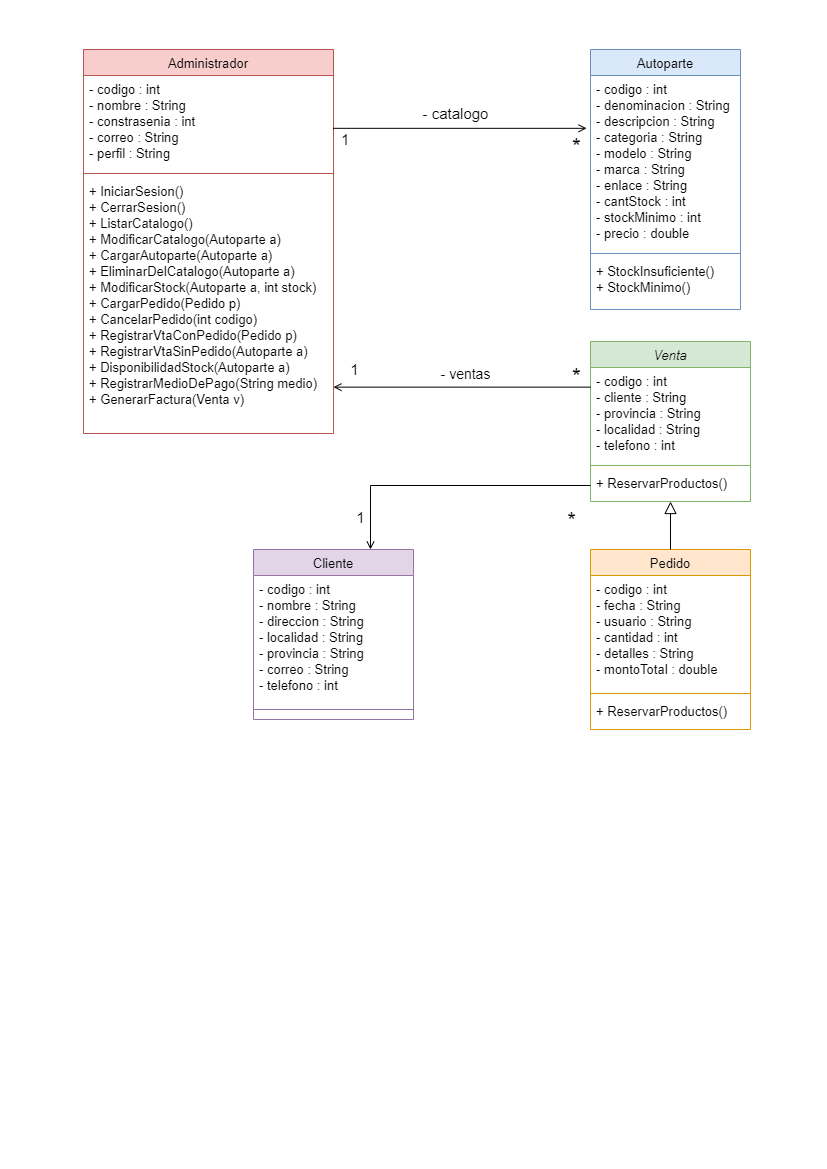

The diagram above was exported from draw.io. Its source (the exported page's mxGraphModel, read from the mxfile embedded in the PNG):
<mxGraphModel dx="1028" dy="1720" grid="1" gridSize="10" guides="1" tooltips="1" connect="1" arrows="1" fold="1" page="1" pageScale="1" pageWidth="827" pageHeight="1169" math="0" shadow="0">
  <root>
    <mxCell id="WIyWlLk6GJQsqaUBKTNV-0" />
    <mxCell id="WIyWlLk6GJQsqaUBKTNV-1" parent="WIyWlLk6GJQsqaUBKTNV-0" />
    <mxCell id="zkfFHV4jXpPFQw0GAbJ--0" value="Venta" style="swimlane;fontStyle=2;align=center;verticalAlign=top;childLayout=stackLayout;horizontal=1;startSize=26;horizontalStack=0;resizeParent=1;resizeLast=0;collapsible=1;marginBottom=0;rounded=0;shadow=0;strokeWidth=1;fontFamily=Helvetica;fontSize=13;fillColor=#d5e8d4;strokeColor=#82b366;" parent="WIyWlLk6GJQsqaUBKTNV-1" vertex="1">
      <mxGeometry x="590" y="-828" width="160" height="160" as="geometry">
        <mxRectangle x="230" y="140" width="160" height="26" as="alternateBounds" />
      </mxGeometry>
    </mxCell>
    <mxCell id="zkfFHV4jXpPFQw0GAbJ--1" value="- codigo : int&#10;- cliente : String&#10;- provincia : String&#10;- localidad : String&#10;- telefono : int" style="text;align=left;verticalAlign=top;spacingLeft=4;spacingRight=4;overflow=hidden;rotatable=0;points=[[0,0.5],[1,0.5]];portConstraint=eastwest;fontFamily=Helvetica;fontSize=13;" parent="zkfFHV4jXpPFQw0GAbJ--0" vertex="1">
      <mxGeometry y="26" width="160" height="94" as="geometry" />
    </mxCell>
    <mxCell id="zkfFHV4jXpPFQw0GAbJ--4" value="" style="line;html=1;strokeWidth=1;align=left;verticalAlign=middle;spacingTop=-1;spacingLeft=3;spacingRight=3;rotatable=0;labelPosition=right;points=[];portConstraint=eastwest;fontFamily=Helvetica;fontSize=13;fillColor=#d5e8d4;strokeColor=#82b366;" parent="zkfFHV4jXpPFQw0GAbJ--0" vertex="1">
      <mxGeometry y="120" width="160" height="8" as="geometry" />
    </mxCell>
    <mxCell id="zkfFHV4jXpPFQw0GAbJ--5" value="+ ReservarProductos()" style="text;align=left;verticalAlign=top;spacingLeft=4;spacingRight=4;overflow=hidden;rotatable=0;points=[[0,0.5],[1,0.5]];portConstraint=eastwest;fontFamily=Helvetica;fontSize=13;" parent="zkfFHV4jXpPFQw0GAbJ--0" vertex="1">
      <mxGeometry y="128" width="160" height="32" as="geometry" />
    </mxCell>
    <mxCell id="zkfFHV4jXpPFQw0GAbJ--6" value="Pedido" style="swimlane;fontStyle=0;align=center;verticalAlign=top;childLayout=stackLayout;horizontal=1;startSize=26;horizontalStack=0;resizeParent=1;resizeLast=0;collapsible=1;marginBottom=0;rounded=0;shadow=0;strokeWidth=1;fontFamily=Helvetica;fontSize=13;fillColor=#ffe6cc;strokeColor=#d79b00;" parent="WIyWlLk6GJQsqaUBKTNV-1" vertex="1">
      <mxGeometry x="590" y="-620" width="160" height="180" as="geometry">
        <mxRectangle x="130" y="380" width="160" height="26" as="alternateBounds" />
      </mxGeometry>
    </mxCell>
    <mxCell id="zkfFHV4jXpPFQw0GAbJ--7" value="- codigo : int&#10;- fecha : String&#10;- usuario : String&#10;- cantidad : int&#10;- detalles : String&#10;- montoTotal : double" style="text;align=left;verticalAlign=top;spacingLeft=4;spacingRight=4;overflow=hidden;rotatable=0;points=[[0,0.5],[1,0.5]];portConstraint=eastwest;fontFamily=Helvetica;fontSize=13;" parent="zkfFHV4jXpPFQw0GAbJ--6" vertex="1">
      <mxGeometry y="26" width="160" height="114" as="geometry" />
    </mxCell>
    <mxCell id="zkfFHV4jXpPFQw0GAbJ--9" value="" style="line;html=1;strokeWidth=1;align=left;verticalAlign=middle;spacingTop=-1;spacingLeft=3;spacingRight=3;rotatable=0;labelPosition=right;points=[];portConstraint=eastwest;fontFamily=Helvetica;fontSize=13;fillColor=#ffe6cc;strokeColor=#d79b00;" parent="zkfFHV4jXpPFQw0GAbJ--6" vertex="1">
      <mxGeometry y="140" width="160" height="8" as="geometry" />
    </mxCell>
    <mxCell id="fsUDCXxw_iwkyNTo2001-8" value="+ ReservarProductos()" style="text;align=left;verticalAlign=top;spacingLeft=4;spacingRight=4;overflow=hidden;rotatable=0;points=[[0,0.5],[1,0.5]];portConstraint=eastwest;fontFamily=Helvetica;fontSize=13;" vertex="1" parent="zkfFHV4jXpPFQw0GAbJ--6">
      <mxGeometry y="148" width="160" height="32" as="geometry" />
    </mxCell>
    <mxCell id="zkfFHV4jXpPFQw0GAbJ--12" value="" style="endArrow=block;endSize=10;endFill=0;shadow=0;strokeWidth=1;rounded=0;curved=0;edgeStyle=elbowEdgeStyle;elbow=vertical;exitX=0.5;exitY=0;exitDx=0;exitDy=0;fontFamily=Helvetica;fontSize=13;" parent="WIyWlLk6GJQsqaUBKTNV-1" source="zkfFHV4jXpPFQw0GAbJ--6" target="zkfFHV4jXpPFQw0GAbJ--0" edge="1">
      <mxGeometry width="160" relative="1" as="geometry">
        <mxPoint x="240" y="-719" as="sourcePoint" />
        <mxPoint x="240" y="-719" as="targetPoint" />
      </mxGeometry>
    </mxCell>
    <mxCell id="zkfFHV4jXpPFQw0GAbJ--13" value="Autoparte" style="swimlane;fontStyle=0;align=center;verticalAlign=top;childLayout=stackLayout;horizontal=1;startSize=26;horizontalStack=0;resizeParent=1;resizeLast=0;collapsible=1;marginBottom=0;rounded=0;shadow=0;strokeWidth=1;fontFamily=Helvetica;fontSize=13;fillColor=#dae8fc;strokeColor=#6c8ebf;" parent="WIyWlLk6GJQsqaUBKTNV-1" vertex="1">
      <mxGeometry x="590" y="-1120" width="150" height="260" as="geometry">
        <mxRectangle x="340" y="380" width="170" height="26" as="alternateBounds" />
      </mxGeometry>
    </mxCell>
    <mxCell id="zkfFHV4jXpPFQw0GAbJ--14" value="- codigo : int&#10;- denominacion : String&#10;- descripcion : String&#10;- categoria : String&#10;- modelo : String&#10;- marca : String&#10;- enlace : String&#10;- cantStock : int&#10;- stockMinimo : int&#10;- precio : double" style="text;align=left;verticalAlign=top;spacingLeft=4;spacingRight=4;overflow=hidden;rotatable=0;points=[[0,0.5],[1,0.5]];portConstraint=eastwest;fontFamily=Helvetica;fontSize=13;" parent="zkfFHV4jXpPFQw0GAbJ--13" vertex="1">
      <mxGeometry y="26" width="150" height="174" as="geometry" />
    </mxCell>
    <mxCell id="zkfFHV4jXpPFQw0GAbJ--15" value="" style="line;html=1;strokeWidth=1;align=left;verticalAlign=middle;spacingTop=-1;spacingLeft=3;spacingRight=3;rotatable=0;labelPosition=right;points=[];portConstraint=eastwest;fontFamily=Helvetica;fontSize=13;fillColor=#dae8fc;strokeColor=#6c8ebf;" parent="zkfFHV4jXpPFQw0GAbJ--13" vertex="1">
      <mxGeometry y="200" width="150" height="8" as="geometry" />
    </mxCell>
    <mxCell id="zkfFHV4jXpPFQw0GAbJ--3" value="+ StockInsuficiente()&#10;+ StockMinimo()" style="text;align=left;verticalAlign=top;spacingLeft=4;spacingRight=4;overflow=hidden;rotatable=0;points=[[0,0.5],[1,0.5]];portConstraint=eastwest;rounded=0;shadow=0;html=0;fontFamily=Helvetica;fontSize=13;" parent="zkfFHV4jXpPFQw0GAbJ--13" vertex="1">
      <mxGeometry y="208" width="150" height="42" as="geometry" />
    </mxCell>
    <mxCell id="zkfFHV4jXpPFQw0GAbJ--17" value="Administrador" style="swimlane;fontStyle=0;align=center;verticalAlign=top;childLayout=stackLayout;horizontal=1;startSize=26;horizontalStack=0;resizeParent=1;resizeLast=0;collapsible=1;marginBottom=0;rounded=0;shadow=0;strokeWidth=1;fontFamily=Helvetica;fontSize=13;fillColor=#f8cecc;strokeColor=#b85450;" parent="WIyWlLk6GJQsqaUBKTNV-1" vertex="1">
      <mxGeometry x="83" y="-1120" width="250" height="384" as="geometry">
        <mxRectangle x="550" y="140" width="160" height="26" as="alternateBounds" />
      </mxGeometry>
    </mxCell>
    <mxCell id="zkfFHV4jXpPFQw0GAbJ--18" value="- codigo : int&#10;- nombre : String&#10;- constrasenia : int&#10;- correo : String&#10;- perfil : String" style="text;align=left;verticalAlign=top;spacingLeft=4;spacingRight=4;overflow=hidden;rotatable=0;points=[[0,0.5],[1,0.5]];portConstraint=eastwest;fontFamily=Helvetica;fontSize=13;" parent="zkfFHV4jXpPFQw0GAbJ--17" vertex="1">
      <mxGeometry y="26" width="250" height="94" as="geometry" />
    </mxCell>
    <mxCell id="zkfFHV4jXpPFQw0GAbJ--23" value="" style="line;html=1;strokeWidth=1;align=left;verticalAlign=middle;spacingTop=-1;spacingLeft=3;spacingRight=3;rotatable=0;labelPosition=right;points=[];portConstraint=eastwest;fontFamily=Helvetica;fontSize=13;fillColor=#f8cecc;strokeColor=#b85450;" parent="zkfFHV4jXpPFQw0GAbJ--17" vertex="1">
      <mxGeometry y="120" width="250" height="8" as="geometry" />
    </mxCell>
    <mxCell id="zkfFHV4jXpPFQw0GAbJ--25" value="+ IniciarSesion()&#10;+ CerrarSesion()&#10;+ ListarCatalogo()&#10;+ ModificarCatalogo(Autoparte a)&#10;+ CargarAutoparte(Autoparte a)&#10;+ EliminarDelCatalogo(Autoparte a)&#10;+ ModificarStock(Autoparte a, int stock)&#10;+ CargarPedido(Pedido p)&#10;+ CancelarPedido(int codigo)&#10;+ RegistrarVtaConPedido(Pedido p)&#10;+ RegistrarVtaSinPedido(Autoparte a)&#10;+ DisponibilidadStock(Autoparte a)&#10;+ RegistrarMedioDePago(String medio)&#10;+ GenerarFactura(Venta v)" style="text;align=left;verticalAlign=top;spacingLeft=4;spacingRight=4;overflow=hidden;rotatable=0;points=[[0,0.5],[1,0.5]];portConstraint=eastwest;fontFamily=Helvetica;fontSize=13;" parent="zkfFHV4jXpPFQw0GAbJ--17" vertex="1">
      <mxGeometry y="128" width="250" height="246" as="geometry" />
    </mxCell>
    <mxCell id="zkfFHV4jXpPFQw0GAbJ--26" value="" style="endArrow=open;shadow=0;strokeWidth=1;rounded=0;curved=0;endFill=1;edgeStyle=elbowEdgeStyle;elbow=vertical;fontFamily=Helvetica;fontSize=13;" parent="WIyWlLk6GJQsqaUBKTNV-1" source="zkfFHV4jXpPFQw0GAbJ--0" target="zkfFHV4jXpPFQw0GAbJ--17" edge="1">
      <mxGeometry x="0.5" y="41" relative="1" as="geometry">
        <mxPoint x="393" y="-878" as="sourcePoint" />
        <mxPoint x="553" y="-878" as="targetPoint" />
        <mxPoint x="-40" y="32" as="offset" />
      </mxGeometry>
    </mxCell>
    <mxCell id="zkfFHV4jXpPFQw0GAbJ--27" value="*" style="resizable=0;align=left;verticalAlign=bottom;labelBackgroundColor=none;fontSize=23;fontFamily=Helvetica;" parent="zkfFHV4jXpPFQw0GAbJ--26" connectable="0" vertex="1">
      <mxGeometry x="-1" relative="1" as="geometry">
        <mxPoint x="-20" y="2" as="offset" />
      </mxGeometry>
    </mxCell>
    <mxCell id="zkfFHV4jXpPFQw0GAbJ--28" value="1" style="resizable=0;align=right;verticalAlign=bottom;labelBackgroundColor=none;fontSize=15;fontFamily=Helvetica;" parent="zkfFHV4jXpPFQw0GAbJ--26" connectable="0" vertex="1">
      <mxGeometry x="1" relative="1" as="geometry">
        <mxPoint x="26" y="-8" as="offset" />
      </mxGeometry>
    </mxCell>
    <mxCell id="fsUDCXxw_iwkyNTo2001-0" value="Cliente" style="swimlane;fontStyle=0;align=center;verticalAlign=top;childLayout=stackLayout;horizontal=1;startSize=26;horizontalStack=0;resizeParent=1;resizeLast=0;collapsible=1;marginBottom=0;rounded=0;shadow=0;strokeWidth=1;fontFamily=Helvetica;fontSize=13;fillColor=#e1d5e7;strokeColor=#9673a6;" vertex="1" parent="WIyWlLk6GJQsqaUBKTNV-1">
      <mxGeometry x="253" y="-620" width="160" height="170" as="geometry">
        <mxRectangle x="340" y="380" width="170" height="26" as="alternateBounds" />
      </mxGeometry>
    </mxCell>
    <mxCell id="fsUDCXxw_iwkyNTo2001-1" value="- codigo : int&#10;- nombre : String&#10;- direccion : String&#10;- localidad : String&#10;- provincia : String&#10;- correo : String&#10;- telefono : int" style="text;align=left;verticalAlign=top;spacingLeft=4;spacingRight=4;overflow=hidden;rotatable=0;points=[[0,0.5],[1,0.5]];portConstraint=eastwest;fontFamily=Helvetica;fontSize=13;" vertex="1" parent="fsUDCXxw_iwkyNTo2001-0">
      <mxGeometry y="26" width="160" height="124" as="geometry" />
    </mxCell>
    <mxCell id="fsUDCXxw_iwkyNTo2001-2" value="" style="line;html=1;strokeWidth=1;align=left;verticalAlign=middle;spacingTop=-1;spacingLeft=3;spacingRight=3;rotatable=0;labelPosition=right;points=[];portConstraint=eastwest;fontFamily=Helvetica;fontSize=13;fillColor=#e1d5e7;strokeColor=#9673a6;" vertex="1" parent="fsUDCXxw_iwkyNTo2001-0">
      <mxGeometry y="150" width="160" height="20" as="geometry" />
    </mxCell>
    <mxCell id="fsUDCXxw_iwkyNTo2001-3" value="&lt;font style=&quot;font-size: 15px;&quot;&gt;1&lt;/font&gt;" style="edgeStyle=orthogonalEdgeStyle;rounded=0;hachureGap=4;orthogonalLoop=1;jettySize=auto;html=1;exitX=0;exitY=0.5;exitDx=0;exitDy=0;fontFamily=Helvetica;endArrow=open;endFill=0;fontSize=13;" edge="1" parent="WIyWlLk6GJQsqaUBKTNV-1" source="zkfFHV4jXpPFQw0GAbJ--5" target="fsUDCXxw_iwkyNTo2001-0">
      <mxGeometry x="0.7727" y="-10" relative="1" as="geometry">
        <Array as="points">
          <mxPoint x="370" y="-684" />
        </Array>
        <mxPoint as="offset" />
      </mxGeometry>
    </mxCell>
    <mxCell id="fsUDCXxw_iwkyNTo2001-9" value="&lt;font face=&quot;Helvetica&quot; style=&quot;font-size: 22px;&quot;&gt;*&lt;/font&gt;" style="edgeLabel;html=1;align=center;verticalAlign=middle;resizable=0;points=[];sketch=1;hachureGap=4;jiggle=2;curveFitting=1;fontFamily=Architects Daughter;fontSource=https%3A%2F%2Ffonts.googleapis.com%2Fcss%3Ffamily%3DArchitects%2BDaughter;fontSize=22;" vertex="1" connectable="0" parent="fsUDCXxw_iwkyNTo2001-3">
      <mxGeometry x="0.8307" y="-2" relative="1" as="geometry">
        <mxPoint x="202" y="-5" as="offset" />
      </mxGeometry>
    </mxCell>
    <mxCell id="fsUDCXxw_iwkyNTo2001-7" value="&lt;font style=&quot;font-size: 14px;&quot; face=&quot;Helvetica&quot;&gt;- ventas&lt;/font&gt;" style="text;html=1;align=center;verticalAlign=middle;resizable=0;points=[];autosize=1;strokeColor=none;fillColor=none;fontFamily=Architects Daughter;fontSource=https%3A%2F%2Ffonts.googleapis.com%2Fcss%3Ffamily%3DArchitects%2BDaughter;" vertex="1" parent="WIyWlLk6GJQsqaUBKTNV-1">
      <mxGeometry x="430" y="-810" width="70" height="30" as="geometry" />
    </mxCell>
    <mxCell id="fsUDCXxw_iwkyNTo2001-10" value="" style="endArrow=open;shadow=0;strokeWidth=1;rounded=0;curved=0;endFill=1;edgeStyle=elbowEdgeStyle;elbow=vertical;fontFamily=Helvetica;fontSize=13;entryX=-0.026;entryY=0.297;entryDx=0;entryDy=0;entryPerimeter=0;" edge="1" parent="WIyWlLk6GJQsqaUBKTNV-1" target="zkfFHV4jXpPFQw0GAbJ--14">
      <mxGeometry x="0.5" y="41" relative="1" as="geometry">
        <mxPoint x="333" y="-1040" as="sourcePoint" />
        <mxPoint x="513" y="-1040" as="targetPoint" />
        <mxPoint x="-40" y="32" as="offset" />
      </mxGeometry>
    </mxCell>
    <mxCell id="fsUDCXxw_iwkyNTo2001-11" value="*" style="resizable=0;align=left;verticalAlign=bottom;labelBackgroundColor=none;fontSize=23;fontFamily=Helvetica;" connectable="0" vertex="1" parent="fsUDCXxw_iwkyNTo2001-10">
      <mxGeometry x="-1" relative="1" as="geometry">
        <mxPoint x="237" y="30" as="offset" />
      </mxGeometry>
    </mxCell>
    <mxCell id="fsUDCXxw_iwkyNTo2001-12" value="1" style="resizable=0;align=right;verticalAlign=bottom;labelBackgroundColor=none;fontSize=15;fontFamily=Helvetica;" connectable="0" vertex="1" parent="fsUDCXxw_iwkyNTo2001-10">
      <mxGeometry x="1" relative="1" as="geometry">
        <mxPoint x="-236" y="22" as="offset" />
      </mxGeometry>
    </mxCell>
    <mxCell id="fsUDCXxw_iwkyNTo2001-13" value="&lt;font style=&quot;font-size: 15px;&quot; face=&quot;Helvetica&quot;&gt;- catalogo&lt;/font&gt;" style="text;html=1;align=center;verticalAlign=middle;resizable=0;points=[];autosize=1;strokeColor=none;fillColor=none;fontFamily=Architects Daughter;fontSource=https%3A%2F%2Ffonts.googleapis.com%2Fcss%3Ffamily%3DArchitects%2BDaughter;" vertex="1" parent="WIyWlLk6GJQsqaUBKTNV-1">
      <mxGeometry x="410" y="-1070" width="90" height="30" as="geometry" />
    </mxCell>
  </root>
</mxGraphModel>